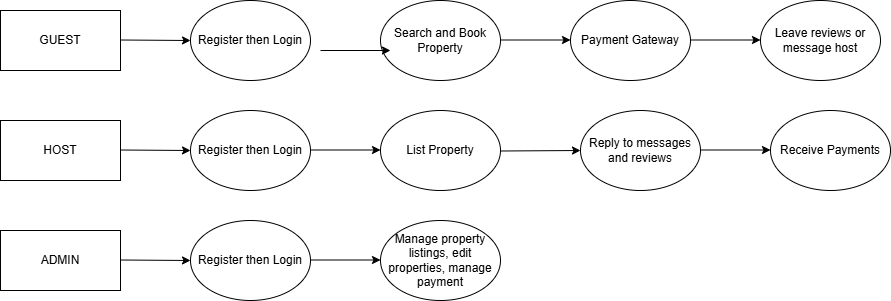

The diagram above was exported from draw.io. Its source (the exported page's mxGraphModel, read from the mxfile embedded in the PNG):
<mxGraphModel dx="864" dy="520" grid="1" gridSize="10" guides="1" tooltips="1" connect="1" arrows="1" fold="1" page="1" pageScale="1" pageWidth="850" pageHeight="1100" math="0" shadow="0">
  <root>
    <mxCell id="0" />
    <mxCell id="1" parent="0" />
    <mxCell id="1hXqKpVIwCX-04UfJfc7-1" value="GUEST" style="rounded=0;whiteSpace=wrap;html=1;" vertex="1" parent="1">
      <mxGeometry x="10" y="30" width="120" height="60" as="geometry" />
    </mxCell>
    <mxCell id="1hXqKpVIwCX-04UfJfc7-2" value="" style="endArrow=classic;html=1;rounded=0;" edge="1" parent="1">
      <mxGeometry width="50" height="50" relative="1" as="geometry">
        <mxPoint x="130" y="59.5" as="sourcePoint" />
        <mxPoint x="200" y="60" as="targetPoint" />
      </mxGeometry>
    </mxCell>
    <mxCell id="1hXqKpVIwCX-04UfJfc7-3" value="Register then Login" style="ellipse;whiteSpace=wrap;html=1;" vertex="1" parent="1">
      <mxGeometry x="200" y="20" width="120" height="80" as="geometry" />
    </mxCell>
    <mxCell id="1hXqKpVIwCX-04UfJfc7-4" value="" style="endArrow=classic;html=1;rounded=0;" edge="1" parent="1">
      <mxGeometry width="50" height="50" relative="1" as="geometry">
        <mxPoint x="320" y="169.5" as="sourcePoint" />
        <mxPoint x="390" y="169.5" as="targetPoint" />
      </mxGeometry>
    </mxCell>
    <mxCell id="1hXqKpVIwCX-04UfJfc7-5" value="Search and Book Property" style="ellipse;whiteSpace=wrap;html=1;" vertex="1" parent="1">
      <mxGeometry x="390" y="20" width="120" height="80" as="geometry" />
    </mxCell>
    <mxCell id="1hXqKpVIwCX-04UfJfc7-6" value="" style="endArrow=classic;html=1;rounded=0;" edge="1" parent="1">
      <mxGeometry width="50" height="50" relative="1" as="geometry">
        <mxPoint x="510" y="59.5" as="sourcePoint" />
        <mxPoint x="580" y="59.5" as="targetPoint" />
      </mxGeometry>
    </mxCell>
    <mxCell id="1hXqKpVIwCX-04UfJfc7-7" value="Payment Gateway" style="ellipse;whiteSpace=wrap;html=1;" vertex="1" parent="1">
      <mxGeometry x="580" y="20" width="120" height="80" as="geometry" />
    </mxCell>
    <mxCell id="1hXqKpVIwCX-04UfJfc7-8" value="HOST" style="rounded=0;whiteSpace=wrap;html=1;" vertex="1" parent="1">
      <mxGeometry x="10" y="140" width="120" height="60" as="geometry" />
    </mxCell>
    <mxCell id="1hXqKpVIwCX-04UfJfc7-9" value="" style="endArrow=classic;html=1;rounded=0;" edge="1" parent="1">
      <mxGeometry width="50" height="50" relative="1" as="geometry">
        <mxPoint x="130" y="279.5" as="sourcePoint" />
        <mxPoint x="200" y="280" as="targetPoint" />
      </mxGeometry>
    </mxCell>
    <mxCell id="1hXqKpVIwCX-04UfJfc7-10" value="Register then Login" style="ellipse;whiteSpace=wrap;html=1;" vertex="1" parent="1">
      <mxGeometry x="200" y="130" width="120" height="80" as="geometry" />
    </mxCell>
    <mxCell id="1hXqKpVIwCX-04UfJfc7-11" value="" style="endArrow=classic;html=1;rounded=0;" edge="1" parent="1">
      <mxGeometry width="50" height="50" relative="1" as="geometry">
        <mxPoint x="330" y="70" as="sourcePoint" />
        <mxPoint x="400" y="70" as="targetPoint" />
      </mxGeometry>
    </mxCell>
    <mxCell id="1hXqKpVIwCX-04UfJfc7-12" value="List Property" style="ellipse;whiteSpace=wrap;html=1;" vertex="1" parent="1">
      <mxGeometry x="390" y="130" width="120" height="80" as="geometry" />
    </mxCell>
    <mxCell id="1hXqKpVIwCX-04UfJfc7-13" value="" style="endArrow=classic;html=1;rounded=0;" edge="1" parent="1">
      <mxGeometry width="50" height="50" relative="1" as="geometry">
        <mxPoint x="510" y="170.5" as="sourcePoint" />
        <mxPoint x="590" y="170" as="targetPoint" />
      </mxGeometry>
    </mxCell>
    <mxCell id="1hXqKpVIwCX-04UfJfc7-14" value="Reply to messages and reviews" style="ellipse;whiteSpace=wrap;html=1;" vertex="1" parent="1">
      <mxGeometry x="590" y="130" width="120" height="80" as="geometry" />
    </mxCell>
    <mxCell id="1hXqKpVIwCX-04UfJfc7-15" value="" style="endArrow=classic;html=1;rounded=0;" edge="1" parent="1">
      <mxGeometry width="50" height="50" relative="1" as="geometry">
        <mxPoint x="710" y="169.5" as="sourcePoint" />
        <mxPoint x="780" y="169.5" as="targetPoint" />
      </mxGeometry>
    </mxCell>
    <mxCell id="1hXqKpVIwCX-04UfJfc7-16" value="Leave reviews or message host" style="ellipse;whiteSpace=wrap;html=1;" vertex="1" parent="1">
      <mxGeometry x="770" y="20" width="120" height="80" as="geometry" />
    </mxCell>
    <mxCell id="1hXqKpVIwCX-04UfJfc7-17" value="ADMIN" style="rounded=0;whiteSpace=wrap;html=1;" vertex="1" parent="1">
      <mxGeometry x="10" y="250" width="120" height="60" as="geometry" />
    </mxCell>
    <mxCell id="1hXqKpVIwCX-04UfJfc7-18" value="" style="endArrow=classic;html=1;rounded=0;" edge="1" parent="1">
      <mxGeometry width="50" height="50" relative="1" as="geometry">
        <mxPoint x="130" y="169.5" as="sourcePoint" />
        <mxPoint x="200" y="170" as="targetPoint" />
      </mxGeometry>
    </mxCell>
    <mxCell id="1hXqKpVIwCX-04UfJfc7-19" value="Register then Login" style="ellipse;whiteSpace=wrap;html=1;" vertex="1" parent="1">
      <mxGeometry x="200" y="240" width="120" height="80" as="geometry" />
    </mxCell>
    <mxCell id="1hXqKpVIwCX-04UfJfc7-20" value="" style="endArrow=classic;html=1;rounded=0;" edge="1" parent="1">
      <mxGeometry width="50" height="50" relative="1" as="geometry">
        <mxPoint x="320" y="279.5" as="sourcePoint" />
        <mxPoint x="390" y="279.5" as="targetPoint" />
      </mxGeometry>
    </mxCell>
    <mxCell id="1hXqKpVIwCX-04UfJfc7-21" value="Manage property listings, edit properties, manage payment" style="ellipse;whiteSpace=wrap;html=1;" vertex="1" parent="1">
      <mxGeometry x="390" y="240" width="120" height="80" as="geometry" />
    </mxCell>
    <mxCell id="1hXqKpVIwCX-04UfJfc7-22" value="" style="endArrow=classic;html=1;rounded=0;" edge="1" parent="1">
      <mxGeometry width="50" height="50" relative="1" as="geometry">
        <mxPoint x="700" y="59.5" as="sourcePoint" />
        <mxPoint x="770" y="59.5" as="targetPoint" />
      </mxGeometry>
    </mxCell>
    <mxCell id="1hXqKpVIwCX-04UfJfc7-23" value="Receive Payments" style="ellipse;whiteSpace=wrap;html=1;" vertex="1" parent="1">
      <mxGeometry x="780" y="130" width="120" height="80" as="geometry" />
    </mxCell>
  </root>
</mxGraphModel>